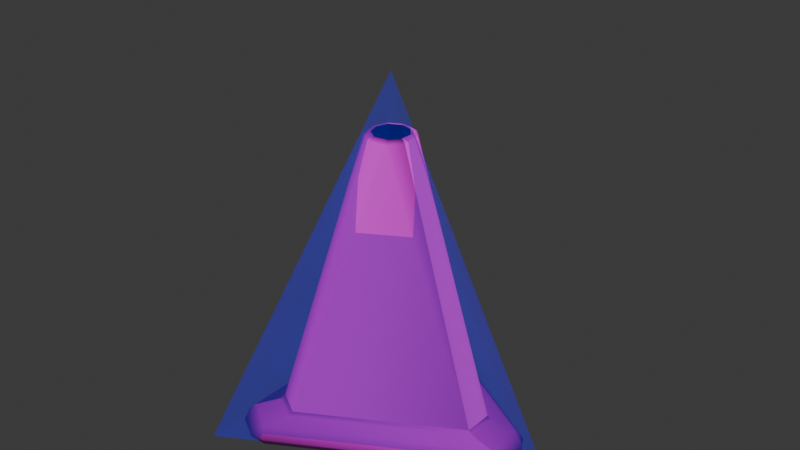 # Source: street_cone.blend  (saved by Blender 4.2.66; exported with 4.5.12 LTS)
import bpy
from mathutils import Matrix  # noqa: F401  (used for matrix-valued properties, if any)

bpy.ops.wm.read_factory_settings(use_empty=True)
scene = bpy.context.scene
scene.name = 'Scene'

# ---- images (referenced by path relative to the original .blend; pixels are not part of the script)
import os
ASSET_DIR = os.environ.get("B2B_ASSET_DIR", "")  # directory of the original .blend (textures are referenced by path, not embedded)
HERE = os.path.dirname(os.path.abspath(__file__))  # packed textures are extracted next to this script under _unpacked/

def load_image(name, relpath, width, height, colorspace="sRGB"):
    """Load a texture the original file referenced (path relative to the .blend, or extracted next to this script)."""
    p = next((c for c in (os.path.join(HERE, relpath), os.path.join(ASSET_DIR, relpath)) if relpath and os.path.exists(c)), "")
    if p:
        img = bpy.data.images.load(p, check_existing=True)
        img.name = name
    else:  # same state as the original file: an image datablock whose file is absent (Cycles renders it pink)
        img = bpy.data.images.new(name, width, height)
        img.source = "FILE"
        img.filepath = "//" + (relpath or name)
    img.colorspace_settings.name = colorspace
    return img
img_street_cone_diffuse_tiff_002 = load_image('street_cone_diffuse.tiff.002', 'street_cone_diffuse.tiff', 1024, 1024, 'sRGB')
img_street_cone_zbump_tiff_002 = load_image('street_cone_zbump.tiff.002', 'street_cone_zbump.tiff', 1024, 1024, 'Non-Color')

# ---- materials (node trees are filled in below, after node groups)
mat_street_cone_002 = bpy.data.materials.new('street_cone.002')
mat_collision = bpy.data.materials.new('Collision')
mat_collision.surface_render_method = 'BLENDED'
mat_collision.blend_method = 'BLEND'
mat_collision.diffuse_color = (0.0, 1.0, 0.0, 0.2)
mat_physics = bpy.data.materials.new('Physics')
mat_physics.surface_render_method = 'BLENDED'
mat_physics.blend_method = 'BLEND'
mat_physics.diffuse_color = (0.0, 0.0, 1.0, 0.2)

# ---- material node trees
mat_street_cone_002.use_nodes = True; mat_street_cone_002.node_tree.nodes.clear()
_N = mat_street_cone_002.node_tree.nodes; _L = mat_street_cone_002.node_tree.links
n0 = _N.new('ShaderNodeOutputMaterial'); n0.name = 'Material Output'; n0.location = (300, 0)
n1 = _N.new('ShaderNodeBsdfPrincipled'); n1.name = 'Principled BSDF'; n1.location = (0, 0)
n2 = _N.new('ShaderNodeTexImage'); n2.name = 'Image Texture'; n2.location = (-300, 400)
n2.image = img_street_cone_diffuse_tiff_002
n3 = _N.new('ShaderNodeTexImage'); n3.name = 'Image Texture.001'; n3.location = (-1100, 100)
n3.image = img_street_cone_zbump_tiff_002
n4 = _N.new('ShaderNodeNormalMap'); n4.name = 'Normal Map'; n4.location = (-200, 100)
n5 = _N.new('ShaderNodeCombineColor'); n5.name = 'Combine Color'; n5.location = (-400, 100)
n6 = _N.new('ShaderNodeInvert'); n6.name = 'Invert Color'; n6.location = (-600, 180)
n7 = _N.new('ShaderNodeSeparateColor'); n7.name = 'Separate Color'; n7.location = (-800, 100)
_L.new(n1.outputs[0], n0.inputs[0])
_L.new(n2.outputs[0], n1.inputs[0])
_L.new(n2.outputs[1], n1.inputs[13])
_L.new(n4.outputs[0], n1.inputs[5])
_L.new(n5.outputs[0], n4.inputs[1])
_L.new(n6.outputs[0], n5.inputs[1])
_L.new(n7.outputs[0], n5.inputs[0])
_L.new(n7.outputs[1], n6.inputs[1])
_L.new(n7.outputs[2], n5.inputs[2])
_L.new(n3.outputs[0], n7.inputs[0])
n0.is_active_output = True
mat_collision.use_nodes = True; mat_collision.node_tree.nodes.clear()
_N = mat_collision.node_tree.nodes; _L = mat_collision.node_tree.links
n0 = _N.new('ShaderNodeBsdfPrincipled'); n0.name = 'Principled BSDF'; n0.location = (10, 300)
n0.inputs[0].default_value = (0.0, 1.0, 0.0, 0.2)
n0.inputs[4].default_value = 0.2
n1 = _N.new('ShaderNodeOutputMaterial'); n1.name = 'Material Output'; n1.location = (300, 300)
_L.new(n0.outputs[0], n1.inputs[0])
n1.is_active_output = True
mat_physics.use_nodes = True; mat_physics.node_tree.nodes.clear()
_N = mat_physics.node_tree.nodes; _L = mat_physics.node_tree.links
n0 = _N.new('ShaderNodeBsdfPrincipled'); n0.name = 'Principled BSDF'; n0.location = (10, 300)
n0.inputs[0].default_value = (0.0, 0.0, 1.0, 0.2)
n0.inputs[4].default_value = 0.2
n1 = _N.new('ShaderNodeOutputMaterial'); n1.name = 'Material Output'; n1.location = (300, 300)
_L.new(n0.outputs[0], n1.inputs[0])
n1.is_active_output = True

# ---- world
world_world = bpy.data.worlds.new('World'); scene.world = world_world
world_world.use_nodes = True; world_world.node_tree.nodes.clear()
_N = world_world.node_tree.nodes; _L = world_world.node_tree.links
n0 = _N.new('ShaderNodeOutputWorld'); n0.name = 'World Output'; n0.location = (300, 300)
n1 = _N.new('ShaderNodeBackground'); n1.name = 'Background'; n1.location = (10, 300)
n1.inputs[0].default_value = (0.05088, 0.05088, 0.05088, 1.0)
_L.new(n1.outputs[0], n0.inputs[0])
n0.is_active_output = True
world_world.color = (0.05088, 0.05088, 0.05088)
world_world.sun_shadow_jitter_overblur = 0.0

# ---- meshes
me_default_default_004 = bpy.data.meshes.new('default:default.004')
me_default_default_004.from_pydata([(-0.1166, 0.2863, 0.03387), (-0.1408, 0.3032, 0.01285), (-0.1057, 0.3023, 0.01285), (-0.1042, 0.298, 0.001073), (-0.1408, 0.3033, 0.005663), (-0.1894, 0.2701, 0.001073), (-0.1921, 0.2741, 0.005663), (-0.1921, 0.2741, 0.01285), (-0.1545, 0.1994, 0.0413), (-0.1897, 0.2447, 0.03387), (-0.2091, 0.2435, 0.01285), (-0.1485, -0.1906, 0.04958), (-0.1545, -0.1988, 0.04129), (-0.2092, 0.2435, 0.005663), (-0.1393, -0.299, 0.001073), (-0.1413, -0.3034, 0.005663), (-0.1063, -0.3029, 0.005663), (-0.1063, -0.3029, 0.01285), (0.3147, -0.0596, 0.01285), (-0.1171, -0.2866, 0.03387), (-0.1413, -0.3034, 0.01285), (-0.1922, -0.2736, 0.005663), (-0.209, -0.2428, 0.005663), (-0.209, -0.2427, 0.01285), (-0.1922, -0.2735, 0.01285), (-0.1896, -0.2441, 0.03387), (-0.09543, -0.2335, 0.0413), (0.2394, -0.03338, 0.04958), (0.3334, 0.02932, 0.005663), (0.3155, 0.05938, 0.005663), (0.3154, 0.05938, 0.01285), (-0.1057, 0.3024, 0.005663), (0.3068, 0.04192, 0.03387), (0.3334, 0.02932, 0.01285), (0.333, -0.02969, 0.005663), (0.3282, -0.02926, 0.001073), (0.3147, -0.0596, 0.005663), (0.333, -0.02969, 0.01285), (0.3062, -0.04218, 0.03387), (-0.09488, 0.2332, 0.04129), (0.2499, 0.03411, 0.0413), (0.2399, 0.03302, 0.04958), (-0.09081, 0.224, 0.04958), (0.2494, -0.03443, 0.04129), (0.0241, 0.04102, 0.6536), (0.02811, 0.04784, 0.6474), (-0.0073, 0.04756, 0.6536), (-0.008513, 0.05547, 0.6474), (-0.05549, 0.0003963, 0.6474), (-0.03616, 0.0329, 0.6536), (-0.04217, 0.03837, 0.6474), (-0.03134, 0.02851, 0.6538), (-0.006328, 0.04122, 0.6538), (0.02088, 0.03555, 0.6538), (0.04036, 0.01286, 0.6538), (0.04658, 0.01484, 0.6536), (0.05432, 0.01731, 0.6474), (-0.04379, -0.03509, 0.6474), (-0.1486, 0.1912, 0.04958), (-0.0122, -0.05569, 0.6474), (-0.09142, -0.2243, 0.04958), (0.02736, -0.04828, 0.6474), (0.05229, -0.02039, 0.6474), (0.04483, -0.01748, 0.6536), (0.02345, -0.0414, 0.6536), (0.03885, -0.01515, 0.6538), (0.02032, -0.03588, 0.6538), (-0.009068, -0.04139, 0.6538), (-0.01046, -0.04775, 0.6536), (-0.03755, -0.03009, 0.6536), (-0.03254, -0.02608, 0.6538), (-0.04758, 0.0003383, 0.6536), (-0.04124, 0.0002926, 0.6538), (-0.1894, -0.2696, 0.001073), (-0.2059, -0.2393, 0.001073), (-0.2062, 0.2399, 0.001073), (-0.1388, 0.2988, 0.001073), (0.3109, 0.05852, 0.001073), (0.3286, 0.0289, 0.001073), (0.3102, -0.05877, 0.001073), (-0.1048, -0.2985, 0.001073)], [], [(0, 1, 2), (3, 31, 76), (31, 4, 76), (76, 4, 5), (5, 4, 6), (6, 4, 7), (7, 4, 1), (1, 4, 2), (4, 31, 2), (58, 8, 42), (42, 8, 39), (39, 8, 0), (8, 9, 0), (0, 9, 1), (1, 9, 7), (9, 10, 7), (7, 10, 6), (10, 13, 6), (6, 13, 5), (13, 75, 5), (11, 12, 58), (58, 12, 8), (8, 12, 9), (12, 25, 9), (9, 25, 10), (25, 23, 10), (10, 23, 13), (23, 22, 13), (22, 74, 13), (74, 75, 13), (14, 15, 16), (15, 17, 16), (14, 16, 80), (80, 16, 79), (79, 16, 36), (36, 16, 18), (16, 17, 18), (18, 17, 38), (38, 17, 19), (19, 17, 20), (17, 15, 20), (20, 15, 21), (15, 14, 21), (14, 73, 21), (21, 73, 22), (73, 74, 22), (22, 23, 21), (23, 24, 21), (21, 24, 20), (20, 24, 19), (19, 24, 25), (24, 23, 25), (38, 19, 43), (19, 26, 43), (26, 60, 43), (43, 60, 27), (19, 25, 26), (25, 12, 26), (12, 11, 26), (26, 11, 60), (78, 28, 29), (28, 30, 29), (78, 29, 77), (77, 29, 3), (3, 29, 31), (31, 29, 2), (29, 30, 2), (2, 30, 0), (0, 30, 32), (32, 30, 33), (30, 28, 33), (33, 28, 34), (28, 78, 34), (78, 35, 34), (34, 35, 36), (35, 79, 36), (36, 18, 34), (18, 37, 34), (34, 37, 33), (33, 37, 32), (32, 37, 38), (37, 18, 38), (0, 32, 39), (32, 40, 39), (40, 41, 39), (39, 41, 42), (32, 38, 40), (38, 43, 40), (43, 27, 40), (40, 27, 41), (44, 45, 46), (45, 47, 46), (48, 49, 50), (50, 49, 47), (47, 49, 46), (49, 51, 46), (51, 52, 46), (46, 52, 44), (52, 53, 44), (53, 54, 44), (54, 55, 44), (44, 55, 45), (55, 56, 45), (57, 48, 11), (11, 48, 58), (48, 50, 58), (58, 50, 42), (50, 47, 42), (47, 45, 42), (42, 45, 41), (45, 56, 41), (41, 56, 27), (27, 56, 62), (56, 55, 62), (62, 55, 63), (55, 54, 63), (54, 65, 63), (57, 11, 59), (11, 60, 59), (59, 60, 61), (60, 27, 61), (27, 62, 61), (62, 63, 61), (61, 63, 64), (63, 65, 64), (65, 66, 64), (66, 67, 64), (67, 68, 64), (64, 68, 61), (61, 68, 59), (68, 57, 59), (57, 68, 69), (68, 67, 69), (67, 70, 69), (69, 70, 71), (70, 72, 71), (72, 51, 71), (51, 49, 71), (49, 48, 71), (71, 48, 69), (48, 57, 69), (73, 74, 14), (74, 75, 14), (75, 5, 14), (5, 76, 14), (76, 3, 14), (3, 77, 14), (77, 78, 14), (78, 35, 14), (35, 79, 14), (14, 79, 80)])
_uv = me_default_default_004.uv_layers.new(name='UVMap0')
_uv.uv.foreach_set('vector', [0.0645, 0.1355, 0.0422, 0.1002, 0.03113, 0.1389, 0.01431, 0.1355, 0.02254, 0.1361, 0.02803, 0.09396, 0.02254, 0.1361, 0.03515, 0.09656, 0.02803, 0.09396, 0.02803, 0.09396, 0.03515, 0.09656, 0.07185, 0.03305, 0.07185, 0.03305, 0.03515, 0.09656, 0.07614, 0.03957, 0.07614, 0.03957, 0.03515, 0.09656, 0.08135, 0.04574, 0.08135, 0.04574, 0.03515, 0.09656, 0.0422, 0.1002, 0.0422, 0.1002, 0.03515, 0.09656, 0.03113, 0.1389, 0.03515, 0.09656, 0.02254, 0.1361, 0.03113, 0.1389, 0.1797, 0.1127, 0.1691, 0.1015, 0.1361, 0.174, 0.1361, 0.174, 0.1691, 0.1015, 0.1234, 0.1664, 0.1234, 0.1664, 0.1691, 0.1015, 0.0645, 0.1355, 0.1691, 0.1015, 0.1191, 0.05837, 0.0645, 0.1355, 0.0645, 0.1355, 0.1191, 0.05837, 0.0422, 0.1002, 0.0422, 0.1002, 0.1191, 0.05837, 0.08135, 0.04574, 0.1191, 0.05837, 0.1171, 0.0262, 0.08135, 0.04574, 0.08135, 0.04574, 0.1171, 0.0262, 0.07614, 0.03957, 0.1171, 0.0262, 0.1144, 0.018, 0.07614, 0.03957, 0.07614, 0.03957, 0.1144, 0.018, 0.07185, 0.03305, 0.1144, 0.018, 0.115, 0.01019, 0.07185, 0.03305, 0.6141, 0.1111, 0.6233, 0.09946, 0.1797, 0.1127, 0.1797, 0.1127, 0.6233, 0.09946, 0.1691, 0.1015, 0.1691, 0.1015, 0.6233, 0.09946, 0.1191, 0.05837, 0.6233, 0.09946, 0.6748, 0.05832, 0.1191, 0.05837, 0.1191, 0.05837, 0.6748, 0.05832, 0.1171, 0.0262, 0.6748, 0.05832, 0.6732, 0.02559, 0.1171, 0.0262, 0.1171, 0.0262, 0.6732, 0.02559, 0.1144, 0.018, 0.6732, 0.02559, 0.6732, 0.01728, 0.1144, 0.018, 0.6732, 0.01728, 0.6692, 0.01092, 0.1144, 0.018, 0.6692, 0.01092, 0.115, 0.01019, 0.1144, 0.018, 0.07185, 0.03305, 0.07614, 0.03957, 0.1144, 0.018, 0.07614, 0.03957, 0.1171, 0.0262, 0.1144, 0.018, 0.07185, 0.03305, 0.1144, 0.018, 0.115, 0.01019, 0.115, 0.01019, 0.1144, 0.018, 0.6692, 0.01092, 0.6692, 0.01092, 0.1144, 0.018, 0.6732, 0.01728, 0.6732, 0.01728, 0.1144, 0.018, 0.6732, 0.02559, 0.1144, 0.018, 0.1171, 0.0262, 0.6732, 0.02559, 0.6732, 0.02559, 0.1171, 0.0262, 0.6748, 0.05832, 0.6748, 0.05832, 0.1171, 0.0262, 0.1191, 0.05837, 0.1191, 0.05837, 0.1171, 0.0262, 0.08135, 0.04574, 0.1171, 0.0262, 0.07614, 0.03957, 0.08135, 0.04574, 0.08135, 0.04574, 0.07614, 0.03957, 0.03515, 0.09656, 0.07614, 0.03957, 0.07185, 0.03305, 0.03515, 0.09656, 0.07185, 0.03305, 0.02803, 0.09396, 0.03515, 0.09656, 0.03515, 0.09656, 0.02803, 0.09396, 0.02254, 0.1361, 0.02803, 0.09396, 0.01431, 0.1355, 0.02254, 0.1361, 0.02254, 0.1361, 0.03113, 0.1389, 0.03515, 0.09656, 0.03113, 0.1389, 0.0422, 0.1002, 0.03515, 0.09656, 0.03515, 0.09656, 0.0422, 0.1002, 0.08135, 0.04574, 0.08135, 0.04574, 0.0422, 0.1002, 0.1191, 0.05837, 0.1191, 0.05837, 0.0422, 0.1002, 0.0645, 0.1355, 0.0422, 0.1002, 0.03113, 0.1389, 0.0645, 0.1355, 0.6748, 0.05832, 0.1191, 0.05837, 0.6233, 0.09946, 0.1191, 0.05837, 0.1691, 0.1015, 0.6233, 0.09946, 0.1691, 0.1015, 0.1797, 0.1127, 0.6233, 0.09946, 0.6233, 0.09946, 0.1797, 0.1127, 0.6141, 0.1111, 0.1191, 0.05837, 0.0645, 0.1355, 0.1691, 0.1015, 0.0645, 0.1355, 0.1234, 0.1664, 0.1691, 0.1015, 0.1234, 0.1664, 0.1361, 0.174, 0.1691, 0.1015, 0.1691, 0.1015, 0.1361, 0.174, 0.1797, 0.1127, 0.07185, 0.03305, 0.07614, 0.03957, 0.1144, 0.018, 0.07614, 0.03957, 0.1171, 0.0262, 0.1144, 0.018, 0.07185, 0.03305, 0.1144, 0.018, 0.115, 0.01019, 0.115, 0.01019, 0.1144, 0.018, 0.6692, 0.01092, 0.6692, 0.01092, 0.1144, 0.018, 0.6732, 0.01728, 0.6732, 0.01728, 0.1144, 0.018, 0.6732, 0.02559, 0.1144, 0.018, 0.1171, 0.0262, 0.6732, 0.02559, 0.6732, 0.02559, 0.1171, 0.0262, 0.6748, 0.05832, 0.6748, 0.05832, 0.1171, 0.0262, 0.1191, 0.05837, 0.1191, 0.05837, 0.1171, 0.0262, 0.08135, 0.04574, 0.1171, 0.0262, 0.07614, 0.03957, 0.08135, 0.04574, 0.08135, 0.04574, 0.07614, 0.03957, 0.03515, 0.09656, 0.07614, 0.03957, 0.07185, 0.03305, 0.03515, 0.09656, 0.07185, 0.03305, 0.02803, 0.09396, 0.03515, 0.09656, 0.03515, 0.09656, 0.02803, 0.09396, 0.02254, 0.1361, 0.02803, 0.09396, 0.01431, 0.1355, 0.02254, 0.1361, 0.02254, 0.1361, 0.03113, 0.1389, 0.03515, 0.09656, 0.03113, 0.1389, 0.0422, 0.1002, 0.03515, 0.09656, 0.03515, 0.09656, 0.0422, 0.1002, 0.08135, 0.04574, 0.08135, 0.04574, 0.0422, 0.1002, 0.1191, 0.05837, 0.1191, 0.05837, 0.0422, 0.1002, 0.0645, 0.1355, 0.0422, 0.1002, 0.03113, 0.1389, 0.0645, 0.1355, 0.6748, 0.05832, 0.1191, 0.05837, 0.6233, 0.09946, 0.1191, 0.05837, 0.1691, 0.1015, 0.6233, 0.09946, 0.1691, 0.1015, 0.1797, 0.1127, 0.6233, 0.09946, 0.6233, 0.09946, 0.1797, 0.1127, 0.6141, 0.1111, 0.1191, 0.05837, 0.0645, 0.1355, 0.1691, 0.1015, 0.0645, 0.1355, 0.1234, 0.1664, 0.1691, 0.1015, 0.1234, 0.1664, 0.1361, 0.174, 0.1691, 0.1015, 0.1691, 0.1015, 0.1361, 0.174, 0.1797, 0.1127, 0.7828, 0.8912, 0.7723, 0.8884, 0.7949, 0.8558, 0.7723, 0.8884, 0.7848, 0.851, 0.7949, 0.8558, 0.8322, 0.7847, 0.8131, 0.8226, 0.804, 0.8163, 0.804, 0.8163, 0.8131, 0.8226, 0.7848, 0.851, 0.7848, 0.851, 0.8131, 0.8226, 0.7949, 0.8558, 0.8131, 0.8226, 0.8195, 0.8269, 0.7949, 0.8558, 0.8195, 0.8269, 0.8019, 0.8591, 0.7949, 0.8558, 0.7949, 0.8558, 0.8019, 0.8591, 0.7828, 0.8912, 0.8019, 0.8591, 0.7901, 0.8932, 0.7828, 0.8912, 0.7901, 0.8932, 0.7825, 0.9306, 0.7828, 0.8912, 0.7825, 0.9306, 0.7752, 0.9304, 0.7828, 0.8912, 0.7828, 0.8912, 0.7752, 0.9304, 0.7723, 0.8884, 0.7752, 0.9304, 0.7644, 0.93, 0.7723, 0.8884, 0.862, 0.7589, 0.8322, 0.7847, 0.5272, 0.1825, 0.5272, 0.1825, 0.8322, 0.7847, 0.2368, 0.4667, 0.8322, 0.7847, 0.804, 0.8163, 0.2368, 0.4667, 0.2368, 0.4667, 0.804, 0.8163, 0.2012, 0.5279, 0.804, 0.8163, 0.7848, 0.851, 0.2012, 0.5279, 0.7848, 0.851, 0.7723, 0.8884, 0.2012, 0.5279, 0.2012, 0.5279, 0.7723, 0.8884, 0.09783, 0.9211, 0.7723, 0.8884, 0.7644, 0.93, 0.09783, 0.9211, 0.09783, 0.9211, 0.7644, 0.93, 0.09886, 0.9919, 0.09886, 0.9919, 0.7644, 0.93, 0.7664, 0.9701, 0.7644, 0.93, 0.7752, 0.9304, 0.7664, 0.9701, 0.7664, 0.9701, 0.7752, 0.9304, 0.7777, 0.9666, 0.7752, 0.9304, 0.7825, 0.9306, 0.7777, 0.9666, 0.7825, 0.9306, 0.7847, 0.9637, 0.7777, 0.9666, 0.862, 0.7589, 0.5272, 0.1825, 0.8962, 0.7391, 0.5272, 0.1825, 0.5888, 0.1483, 0.8962, 0.7391, 0.8962, 0.7391, 0.5888, 0.1483, 0.9366, 0.7266, 0.5888, 0.1483, 0.9839, 0.05336, 0.9366, 0.7266, 0.9839, 0.05336, 0.9759, 0.7206, 0.9366, 0.7266, 0.9759, 0.7206, 0.9744, 0.7322, 0.9366, 0.7266, 0.9366, 0.7266, 0.9744, 0.7322, 0.9388, 0.737, 0.9744, 0.7322, 0.9728, 0.7396, 0.9388, 0.737, 0.9728, 0.7396, 0.9402, 0.7441, 0.9388, 0.737, 0.9402, 0.7441, 0.904, 0.756, 0.9388, 0.737, 0.904, 0.756, 0.9008, 0.7491, 0.9388, 0.737, 0.9388, 0.737, 0.9008, 0.7491, 0.9366, 0.7266, 0.9366, 0.7266, 0.9008, 0.7491, 0.8962, 0.7391, 0.9008, 0.7491, 0.862, 0.7589, 0.8962, 0.7391, 0.862, 0.7589, 0.9008, 0.7491, 0.8682, 0.7681, 0.9008, 0.7491, 0.904, 0.756, 0.8682, 0.7681, 0.904, 0.756, 0.8725, 0.7744, 0.8682, 0.7681, 0.8682, 0.7681, 0.8725, 0.7744, 0.8399, 0.7925, 0.8725, 0.7744, 0.8451, 0.7979, 0.8399, 0.7925, 0.8451, 0.7979, 0.8195, 0.8269, 0.8399, 0.7925, 0.8195, 0.8269, 0.8131, 0.8226, 0.8399, 0.7925, 0.8131, 0.8226, 0.8322, 0.7847, 0.8399, 0.7925, 0.8399, 0.7925, 0.8322, 0.7847, 0.8682, 0.7681, 0.8322, 0.7847, 0.862, 0.7589, 0.8682, 0.7681, 0.04029, 0.2077, 0.05662, 0.2052, 0.01891, 0.2254, 0.05662, 0.2052, 0.2726, 0.2836, 0.01891, 0.2254, 0.2726, 0.2836, 0.2834, 0.2961, 0.01891, 0.2254, 0.2834, 0.2961, 0.2881, 0.3236, 0.01891, 0.2254, 0.2881, 0.3236, 0.2821, 0.3391, 0.01891, 0.2254, 0.2821, 0.3391, 0.1061, 0.4869, 0.01891, 0.2254, 0.1061, 0.4869, 0.08987, 0.49, 0.01891, 0.2254, 0.08987, 0.49, 0.06373, 0.4803, 0.01891, 0.2254, 0.06373, 0.4803, 0.05337, 0.4673, 0.01891, 0.2254, 0.01891, 0.2254, 0.05337, 0.4673, 0.01347, 0.241])
me_default_default_004.materials.append(mat_street_cone_002)
me_default_default_004.update()
me_default_default_004.normals_split_custom_set([tuple(v) for v in zip(*[iter([-0.03417, -0.5059, -0.8619, 0.2508, -0.8863, -0.3894, -0.2659, -0.9027, -0.3383, -0.168, -0.4605, 0.8716, -0.2341, -0.9143, 0.3304, 0.09335, -0.4173, 0.9039, -0.2342, -0.9143, 0.3304, 0.2325, -0.9002, 0.3682, 0.09341, -0.4173, 0.904, 0.09347, -0.4173, 0.904, 0.2326, -0.9002, 0.3682, 0.3133, -0.2929, 0.9034, 0.3133, -0.2929, 0.9034, 0.2325, -0.9002, 0.3683, 0.6549, -0.6601, 0.368, 0.6549, -0.6601, 0.3679, 0.2326, -0.9002, 0.3682, 0.6343, -0.668, -0.3892, 0.6343, -0.668, -0.3892, 0.2325, -0.9002, 0.3682, 0.2509, -0.8863, -0.3893, 0.2509, -0.8863, -0.3893, 0.2325, -0.9002, 0.3682, -0.266, -0.9027, -0.3382, 0.2326, -0.9002, 0.3682, -0.2341, -0.9144, 0.3303, -0.2659, -0.9027, -0.3382, 0.7441, -0.3771, -0.5514, 0.2954, -0.1656, -0.9409, -0.05108, -0.833, -0.5509, -0.05106, -0.8331, -0.5508, 0.2954, -0.1656, -0.9409, -0.006866, -0.3402, -0.9403, -0.006916, -0.3401, -0.9404, 0.2953, -0.1655, -0.941, -0.03421, -0.5058, -0.862, 0.2953, -0.1654, -0.941, 0.4525, -0.2263, -0.8626, -0.0342, -0.5058, -0.862, -0.0341, -0.5058, -0.862, 0.4526, -0.2263, -0.8625, 0.2509, -0.8863, -0.3894, 0.2509, -0.8863, -0.3893, 0.4525, -0.2263, -0.8625, 0.6343, -0.668, -0.3892, 0.4526, -0.2263, -0.8625, 0.9132, -0.2258, -0.3393, 0.6343, -0.668, -0.3892, 0.6343, -0.668, -0.3892, 0.9132, -0.2258, -0.3393, 0.6549, -0.6601, 0.3679, 0.9132, -0.2257, -0.3393, 0.9079, -0.2602, 0.3286, 0.6549, -0.6601, 0.368, 0.6549, -0.6601, 0.368, 0.9079, -0.2602, 0.3286, 0.3133, -0.2928, 0.9034, 0.9079, -0.2601, 0.3287, 0.4877, -0.08569, 0.8688, 0.3133, -0.2928, 0.9034, 0.7468, 0.3724, -0.551, 0.298, 0.164, -0.9404, 0.7441, -0.377, -0.5515, 0.7441, -0.377, -0.5514, 0.298, 0.164, -0.9404, 0.2953, -0.1655, -0.9409, 0.2953, -0.1654, -0.941, 0.2981, 0.164, -0.9404, 0.4525, -0.2262, -0.8626, 0.298, 0.164, -0.9404, 0.4551, 0.2232, -0.862, 0.4525, -0.2262, -0.8626, 0.4526, -0.2262, -0.8625, 0.4552, 0.2233, -0.862, 0.9132, -0.2257, -0.3393, 0.4552, 0.2232, -0.8619, 0.9147, 0.221, -0.3383, 0.9132, -0.2258, -0.3393, 0.9132, -0.2257, -0.3392, 0.9148, 0.2209, -0.3382, 0.908, -0.2601, 0.3286, 0.9148, 0.221, -0.3382, 0.9091, 0.2546, 0.3297, 0.9079, -0.2601, 0.3286, 0.9091, 0.2545, 0.3297, 0.7764, 0.1354, 0.6156, 0.908, -0.26, 0.3286, 0.7764, 0.1354, 0.6156, 0.4876, -0.08568, 0.8689, 0.9079, -0.26, 0.3287, 0.09861, 0.4153, 0.9043, 0.2429, 0.8972, 0.3689, -0.2295, 0.9147, 0.3327, 0.2428, 0.8972, 0.3689, -0.2611, 0.9037, -0.3393, -0.2295, 0.9147, 0.3326, 0.0986, 0.4153, 0.9043, -0.2296, 0.9147, 0.3326, -0.1653, 0.4591, 0.8729, -0.1652, 0.4591, 0.8729, -0.2296, 0.9147, 0.3327, -0.3157, 0.3781, 0.8703, -0.3156, 0.3781, 0.8703, -0.2296, 0.9147, 0.3327, -0.6753, 0.6601, 0.329, -0.6753, 0.6601, 0.3289, -0.2295, 0.9147, 0.3326, -0.6487, 0.6817, -0.3382, -0.2295, 0.9147, 0.3326, -0.2611, 0.9037, -0.3392, -0.6487, 0.6818, -0.3382, -0.6487, 0.6817, -0.3383, -0.2611, 0.9037, -0.3393, -0.4209, 0.2826, -0.8619, -0.4209, 0.2826, -0.862, -0.2611, 0.9037, -0.3393, -0.03043, 0.5051, -0.8625, -0.03031, 0.5051, -0.8625, -0.261, 0.9037, -0.3393, 0.2613, 0.8833, -0.3892, -0.2611, 0.9037, -0.3393, 0.2429, 0.8972, 0.3689, 0.2614, 0.8833, -0.3892, 0.2614, 0.8833, -0.3892, 0.2429, 0.8972, 0.3689, 0.6632, 0.6518, 0.3679, 0.2429, 0.8972, 0.3689, 0.09867, 0.4153, 0.9043, 0.6632, 0.6518, 0.3679, 0.09868, 0.4153, 0.9043, 0.3156, 0.2896, 0.9036, 0.6632, 0.6518, 0.3679, 0.6632, 0.6517, 0.3679, 0.3157, 0.2896, 0.9036, 0.9091, 0.2546, 0.3297, 0.3157, 0.2896, 0.9036, 0.7763, 0.1356, 0.6156, 0.9091, 0.2546, 0.3297, 0.9091, 0.2546, 0.3296, 0.9147, 0.2211, -0.3382, 0.6632, 0.6518, 0.3679, 0.9147, 0.221, -0.3382, 0.6421, 0.6604, -0.3893, 0.6633, 0.6517, 0.3679, 0.6632, 0.6518, 0.3679, 0.6421, 0.6604, -0.3893, 0.2614, 0.8833, -0.3892, 0.2613, 0.8833, -0.3892, 0.6421, 0.6604, -0.3893, -0.03028, 0.5051, -0.8625, -0.03025, 0.5051, -0.8625, 0.6421, 0.6604, -0.3894, 0.4551, 0.2234, -0.862, 0.6421, 0.6603, -0.3894, 0.9147, 0.221, -0.3383, 0.4552, 0.2233, -0.8619, -0.4208, 0.2825, -0.862, -0.03038, 0.505, -0.8626, -0.2912, 0.176, -0.9403, -0.03034, 0.505, -0.8626, -0.00495, 0.338, -0.9411, -0.2912, 0.176, -0.9403, -0.004831, 0.338, -0.9411, -0.04436, 0.8333, -0.5511, -0.2913, 0.1759, -0.9403, -0.2913, 0.176, -0.9403, -0.04347, 0.8315, -0.5539, -0.6959, 0.4618, -0.5499, -0.03029, 0.505, -0.8626, 0.4551, 0.2233, -0.862, -0.004893, 0.338, -0.9411, 0.4551, 0.2233, -0.862, 0.298, 0.164, -0.9404, -0.00488, 0.338, -0.9411, 0.2981, 0.1641, -0.9403, 0.7468, 0.3724, -0.5509, -0.00488, 0.3381, -0.9411, -0.004841, 0.3381, -0.9411, 0.7468, 0.3724, -0.5509, -0.04337, 0.8315, -0.5539, -0.4096, -0.1236, 0.9038, -0.8987, -0.2377, 0.3684, -0.6783, -0.6562, 0.3307, -0.8987, -0.2378, 0.3684, -0.6521, -0.678, -0.3393, -0.6783, -0.6562, 0.3306, -0.4096, -0.1236, 0.9039, -0.6783, -0.6562, 0.3307, -0.3164, -0.376, 0.8709, -0.3164, -0.376, 0.871, -0.6782, -0.6562, 0.3307, -0.1681, -0.4604, 0.8716, -0.1681, -0.4604, 0.8716, -0.6782, -0.6562, 0.3307, -0.2342, -0.9143, 0.3305, -0.2342, -0.9143, 0.3304, -0.6782, -0.6562, 0.3307, -0.266, -0.9027, -0.3382, -0.6783, -0.6562, 0.3307, -0.6521, -0.678, -0.3392, -0.2661, -0.9027, -0.3382, -0.266, -0.9027, -0.3383, -0.6521, -0.678, -0.3393, -0.03427, -0.5059, -0.8619, -0.03425, -0.5058, -0.862, -0.6521, -0.678, -0.3393, -0.4222, -0.2789, -0.8625, -0.4223, -0.2788, -0.8625, -0.6521, -0.6779, -0.3393, -0.8956, -0.2154, -0.3892, -0.6521, -0.678, -0.3393, -0.8988, -0.2377, 0.3684, -0.8957, -0.2153, -0.3892, -0.8957, -0.2153, -0.3892, -0.8988, -0.2377, 0.3684, -0.8962, 0.2482, 0.3676, -0.8988, -0.2377, 0.3684, -0.4096, -0.1235, 0.9038, -0.8962, 0.2482, 0.3677, -0.4096, -0.1235, 0.9038, -0.4088, 0.1291, 0.9034, -0.8962, 0.2482, 0.3676, -0.8962, 0.2482, 0.3677, -0.4088, 0.1292, 0.9034, -0.6753, 0.6601, 0.329, -0.4088, 0.1292, 0.9034, -0.3157, 0.3781, 0.8703, -0.6754, 0.6601, 0.329, -0.6754, 0.6601, 0.3289, -0.6488, 0.6816, -0.3382, -0.8962, 0.2482, 0.3677, -0.6488, 0.6817, -0.3382, -0.893, 0.2258, -0.3893, -0.8962, 0.2482, 0.3676, -0.8962, 0.2482, 0.3676, -0.893, 0.2258, -0.3893, -0.8957, -0.2153, -0.3892, -0.8956, -0.2153, -0.3892, -0.893, 0.2258, -0.3893, -0.4223, -0.2788, -0.8625, -0.4223, -0.2787, -0.8625, -0.893, 0.2259, -0.3894, -0.421, 0.2824, -0.862, -0.8929, 0.2259, -0.3894, -0.6488, 0.6817, -0.3383, -0.421, 0.2825, -0.8619, -0.03425, -0.5057, -0.862, -0.4221, -0.2788, -0.8626, -0.006997, -0.3401, -0.9404, -0.4221, -0.2788, -0.8626, -0.2906, -0.1732, -0.941, -0.007006, -0.3401, -0.9404, -0.2907, -0.1731, -0.941, -0.7002, -0.4572, -0.5484, -0.006906, -0.3401, -0.9404, -0.006874, -0.3401, -0.9404, -0.6985, -0.4546, -0.5527, -0.05115, -0.833, -0.5508, -0.4222, -0.2788, -0.8626, -0.4209, 0.2825, -0.862, -0.2906, -0.1731, -0.941, -0.4209, 0.2825, -0.862, -0.2913, 0.176, -0.9403, -0.2906, -0.1731, -0.9411, -0.2914, 0.176, -0.9403, -0.696, 0.4617, -0.5499, -0.2907, -0.1731, -0.941, -0.2907, -0.1731, -0.941, -0.696, 0.4617, -0.5499, -0.6986, -0.4545, -0.5526, 0.2013, 0.3408, 0.9183, 0.4361, 0.7405, 0.5114, -0.05044, 0.3912, 0.9189, 0.4361, 0.7405, 0.5114, -0.1002, 0.8391, 0.5347, -0.05041, 0.3912, 0.9189, -0.8594, 0.007237, 0.5113, -0.3001, 0.2601, 0.9178, -0.6417, 0.5473, 0.5373, -0.6417, 0.5474, 0.5373, -0.3001, 0.2602, 0.9178, -0.1003, 0.839, 0.5347, -0.1003, 0.8391, 0.5347, -0.3, 0.2602, 0.9178, -0.05054, 0.3912, 0.9189, -0.3, 0.2601, 0.9178, -0.02017, 0.01744, 0.9996, -0.05041, 0.3911, 0.919, -0.02016, 0.01743, 0.9996, -0.00342, 0.02684, 0.9996, -0.05046, 0.3911, 0.919, -0.05045, 0.3911, 0.919, -0.0034, 0.02685, 0.9996, 0.2013, 0.3406, 0.9184, -0.003398, 0.02685, 0.9996, 0.0139, 0.02356, 0.9996, 0.2013, 0.3406, 0.9184, 0.01391, 0.02354, 0.9996, 0.02514, 0.008743, 0.9996, 0.2013, 0.3406, 0.9184, 0.02516, 0.008744, 0.9996, 0.3752, 0.1295, 0.9178, 0.2013, 0.3407, 0.9184, 0.2014, 0.3407, 0.9183, 0.3753, 0.1297, 0.9178, 0.4362, 0.7404, 0.5114, 0.3754, 0.1296, 0.9178, 0.7949, 0.2817, 0.5373, 0.4362, 0.7404, 0.5114, -0.6768, -0.5061, 0.5346, -0.8594, 0.007165, 0.5112, -0.7469, -0.3724, 0.5509, -0.7468, -0.3725, 0.5509, -0.8594, 0.007173, 0.5112, -0.7441, 0.3771, 0.5515, -0.8594, 0.0073, 0.5112, -0.6417, 0.5474, 0.5372, -0.7442, 0.3771, 0.5514, -0.7441, 0.3771, 0.5515, -0.6416, 0.5474, 0.5372, 0.05108, 0.8331, 0.5508, -0.6416, 0.5474, 0.5372, -0.1003, 0.8391, 0.5346, 0.05108, 0.8331, 0.5508, -0.1002, 0.8391, 0.5347, 0.4361, 0.7405, 0.5113, 0.05108, 0.8331, 0.5507, 0.05101, 0.8331, 0.5508, 0.4361, 0.7405, 0.5113, 0.6985, 0.4545, 0.5527, 0.4362, 0.7405, 0.5113, 0.795, 0.2816, 0.5373, 0.6985, 0.4546, 0.5526, 0.6985, 0.4546, 0.5527, 0.795, 0.2816, 0.5372, 0.696, -0.4617, 0.5499, 0.696, -0.4617, 0.5499, 0.795, 0.2816, 0.5373, 0.7767, -0.3331, 0.5346, 0.795, 0.2816, 0.5374, 0.3754, 0.1295, 0.9178, 0.7766, -0.3331, 0.5347, 0.7766, -0.3331, 0.5347, 0.3754, 0.1295, 0.9178, 0.364, -0.1521, 0.9189, 0.3752, 0.1295, 0.9178, 0.02518, 0.008741, 0.9996, 0.3639, -0.1521, 0.9189, 0.02516, 0.008731, 0.9996, 0.02495, -0.0105, 0.9996, 0.3639, -0.1521, 0.919, -0.6767, -0.5062, 0.5346, -0.7468, -0.3724, 0.5509, -0.154, -0.8293, 0.5372, -0.7468, -0.3724, 0.5509, 0.0434, -0.8315, 0.5538, -0.154, -0.8293, 0.5372, -0.1539, -0.8293, 0.5372, 0.04341, -0.8315, 0.5538, 0.4228, -0.7482, 0.5112, 0.04331, -0.8314, 0.5539, 0.696, -0.4617, 0.5499, 0.4229, -0.7482, 0.5112, 0.696, -0.4618, 0.5499, 0.7766, -0.3332, 0.5347, 0.4229, -0.7482, 0.5112, 0.7766, -0.3332, 0.5347, 0.3639, -0.1522, 0.9189, 0.4229, -0.7481, 0.5113, 0.4229, -0.7481, 0.5113, 0.364, -0.1521, 0.9189, 0.1943, -0.3449, 0.9183, 0.3639, -0.152, 0.919, 0.02494, -0.0105, 0.9996, 0.1942, -0.3448, 0.9184, 0.02494, -0.01049, 0.9996, 0.01341, -0.02385, 0.9996, 0.1942, -0.3448, 0.9184, 0.01342, -0.02386, 0.9996, -0.005017, -0.02618, 0.9996, 0.1942, -0.3448, 0.9184, -0.005015, -0.02618, 0.9996, -0.07556, -0.3898, 0.9178, 0.1942, -0.3448, 0.9184, 0.1942, -0.345, 0.9183, -0.07552, -0.39, 0.9177, 0.4229, -0.7482, 0.5113, 0.4228, -0.7482, 0.5113, -0.07557, -0.39, 0.9177, -0.1539, -0.8292, 0.5373, -0.07565, -0.3899, 0.9177, -0.6767, -0.5062, 0.5347, -0.154, -0.8292, 0.5373, -0.6767, -0.5062, 0.5347, -0.07567, -0.3899, 0.9177, -0.3136, -0.2393, 0.9189, -0.07563, -0.3898, 0.9178, -0.005035, -0.02618, 0.9996, -0.3136, -0.2391, 0.919, -0.005033, -0.02617, 0.9996, -0.02156, -0.01639, 0.9996, -0.3136, -0.2392, 0.919, -0.3136, -0.2392, 0.9189, -0.02158, -0.01638, 0.9996, -0.3958, 0.003981, 0.9183, -0.02157, -0.01637, 0.9996, -0.02737, 0.0002492, 0.9996, -0.3958, 0.003945, 0.9183, -0.02736, 0.0002854, 0.9996, -0.02017, 0.01741, 0.9996, -0.3957, 0.003965, 0.9184, -0.0202, 0.01741, 0.9996, -0.3, 0.2601, 0.9178, -0.3958, 0.003938, 0.9183, -0.3001, 0.2601, 0.9178, -0.8594, 0.007244, 0.5113, -0.3959, 0.003991, 0.9183, -0.3959, 0.003876, 0.9183, -0.8594, 0.007144, 0.5113, -0.3137, -0.2392, 0.9189, -0.8594, 0.007145, 0.5113, -0.6767, -0.5061, 0.5347, -0.3137, -0.2392, 0.9189, -0.3156, -0.2895, -0.9036, 0.0, 0.0, -1.0, -0.09861, -0.4152, -0.9044, 0.0, 0.0, -1.0, -0.4876, 0.08568, -0.8689, -0.0986, -0.4152, -0.9044, -0.4876, 0.08562, -0.8689, -0.3132, 0.2928, -0.9034, -0.0986, -0.4152, -0.9044, -0.3133, 0.2928, -0.9034, -0.09339, 0.4172, -0.904, -0.09863, -0.4152, -0.9044, -0.09341, 0.4172, -0.904, 0.1681, 0.4604, -0.8717, -0.0986, -0.4152, -0.9044, 0.1681, 0.4604, -0.8717, 0.3164, 0.376, -0.871, -0.09862, -0.4152, -0.9044, 0.3163, 0.376, -0.871, 0.4095, 0.1236, -0.9039, -0.09858, -0.4152, -0.9044, 0.4095, 0.1236, -0.9039, 0.4087, -0.1292, -0.9035, -0.09863, -0.4152, -0.9044, 0.4087, -0.1292, -0.9035, 0.3157, -0.3781, -0.8703, -0.09859, -0.4152, -0.9044, -0.09863, -0.4152, -0.9044, 0.3157, -0.3781, -0.8703, 0.1653, -0.459, -0.8729])] * 3)])
me_cone = bpy.data.meshes.new('Cone')
me_cone.from_pydata([(0.0, 1.0, -1.0), (0.866, -0.5, -1.0), (-0.866, -0.5, -1.0), (0.0, 0.0, 1.0)], [], [(0, 3, 1), (0, 1, 2), (1, 3, 2), (2, 3, 0)])
_uv = me_cone.uv_layers.new(name='UVMap')
_uv.uv.foreach_set('vector', [0.25, 0.49, 0.25, 0.25, 0.4578, 0.13, 0.75, 0.49, 0.9578, 0.13, 0.5422, 0.13, 0.4578, 0.13, 0.25, 0.25, 0.04215, 0.13, 0.04215, 0.13, 0.25, 0.25, 0.25, 0.49])
me_cone.materials.append(mat_collision)
me_cone.update()
me_cone_001 = bpy.data.meshes.new('Cone.001')
me_cone_001.from_pydata([(0.0, 1.0, -1.0), (0.866, -0.5, -1.0), (-0.866, -0.5, -1.0), (0.0, 0.0, 1.0)], [], [(0, 3, 1), (0, 1, 2), (1, 3, 2), (2, 3, 0)])
_uv = me_cone_001.uv_layers.new(name='UVMap')
_uv.uv.foreach_set('vector', [0.25, 0.49, 0.25, 0.25, 0.4578, 0.13, 0.75, 0.49, 0.9578, 0.13, 0.5422, 0.13, 0.4578, 0.13, 0.25, 0.25, 0.04215, 0.13, 0.04215, 0.13, 0.25, 0.25, 0.25, 0.49])
me_cone_001.materials.append(mat_physics)
me_cone_001.update()

# ---- objects
ob_cone_render = bpy.data.objects.new('cone_render', me_default_default_004)
ob_cone_collision = bpy.data.objects.new('cone_collision', me_cone)
ob_cone_physics = bpy.data.objects.new('cone_physics', me_cone_001)

# ---- transforms, parenting, visibility, modifiers, constraints
ob_cone_render.location = (0.0, 0.0, 0.0)
ob_cone_collision.location = (0.0, 0.0, 0.3944)
ob_cone_collision.rotation_euler = (0.0, -0.0, 0.5236)
ob_cone_collision.scale = (0.4092, 0.4092, 0.3884)
ob_cone_physics.location = (0.0, 0.0, 0.3944)
ob_cone_physics.rotation_euler = (0.0, -0.0, 0.5236)
ob_cone_physics.scale = (0.4092, 0.4092, 0.3884)

# ---- collection membership
scene.collection.objects.link(ob_cone_render)
scene.collection.objects.link(ob_cone_collision)
scene.collection.objects.link(ob_cone_physics)

# ---- scene / render settings (as saved in the file)
scene.frame_start = 1; scene.frame_end = 250; scene.frame_set(1)
scene.render.engine = 'BLENDER_EEVEE_NEXT'
scene.render.image_settings.tiff_codec = 'LZW'
scene.render.fps = 30
bpy.context.view_layer.update()

# ---- added for rendering (the .blend has no active camera and no usable light): camera, sun
cam_auto = bpy.data.cameras.new('AutoCamera')
cam_auto.lens = 50.0
cam_auto.sensor_width = 36.0
cam_auto.clip_end = 1000.0
ob_auto_camera = bpy.data.objects.new('AutoCamera', cam_auto)
scene.collection.objects.link(ob_auto_camera)
ob_auto_camera.location = (1.33467, -1.57439, 1.5006)
ob_auto_camera.rotation_euler = (1.09748, -7.21219e-08, 0.694738)
scene.camera = ob_auto_camera
light_auto_sun = bpy.data.lights.new('AutoSun', 'SUN')
light_auto_sun.energy = 3.0
light_auto_sun.angle = 0.0523599
ob_auto_sun = bpy.data.objects.new('AutoSun', light_auto_sun)
scene.collection.objects.link(ob_auto_sun)
ob_auto_sun.rotation_euler = (0.872665, 0.174533, 0.523599)
bpy.context.view_layer.update()
